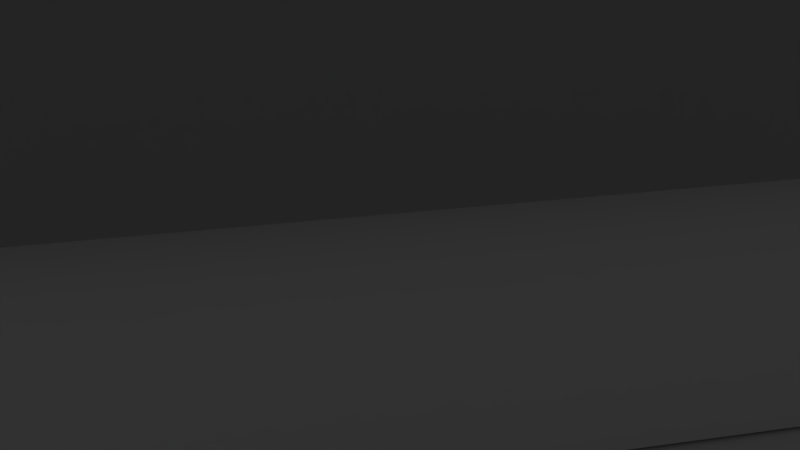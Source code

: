# Source: level0_3.blend  (saved by Blender 2.73.0; exported with 4.5.12 LTS)
import bpy
from mathutils import Matrix  # noqa: F401  (used for matrix-valued properties, if any)

bpy.ops.wm.read_factory_settings(use_empty=True)
scene = bpy.context.scene
scene.name = 'Scene'

# ---- collections
col_collection_1 = bpy.data.collections.new('Collection 1'); scene.collection.children.link(col_collection_1)

# ---- materials (node trees are filled in below, after node groups)
mat_0_3_pillar_green = bpy.data.materials.new('0-3_pillar_green')
mat_0_3_pillar_green.alpha_threshold = 0.0
mat_0_3_pillar_green.use_transparent_shadow = False
mat_0_3_pillar_green.diffuse_color = (0.1002, 0.533, 0.1827, 1.0)
mat_0_3_pillar_green.roughness = 0.5
mat_0_3_pillar_green.line_color = (0.0, 0.0, 0.0, 1.0)
mat_0_3_floor = bpy.data.materials.new('0-3_floor')
mat_0_3_floor.alpha_threshold = 0.0
mat_0_3_floor.use_transparent_shadow = False
mat_0_3_floor.roughness = 0.5
mat_0_3_upper_wall = bpy.data.materials.new('0-3_upper_wall')
mat_0_3_upper_wall.alpha_threshold = 0.0
mat_0_3_upper_wall.use_transparent_shadow = False
mat_0_3_upper_wall.diffuse_color = (0.3672, 0.3672, 0.3672, 1.0)
mat_0_3_upper_wall.roughness = 0.5
mat_0_3_pillar_green_top = bpy.data.materials.new('0-3_pillar_green_top')
mat_0_3_pillar_green_top.alpha_threshold = 0.0
mat_0_3_pillar_green_top.use_transparent_shadow = False
mat_0_3_pillar_green_top.diffuse_color = (0.686, 0.686, 0.686, 1.0)
mat_0_3_pillar_green_top.roughness = 0.5
mat_0_3_lower_wall = bpy.data.materials.new('0-3_lower_wall')
mat_0_3_lower_wall.alpha_threshold = 0.0
mat_0_3_lower_wall.use_transparent_shadow = False
mat_0_3_lower_wall.diffuse_color = (0.723, 0.723, 0.723, 1.0)
mat_0_3_lower_wall.roughness = 0.5

# ---- material node trees

# ---- world
world_world = bpy.data.worlds.new('World'); scene.world = world_world
world_world.color = (0.05088, 0.05088, 0.05088)
world_world.use_sun_shadow = False
world_world.sun_shadow_jitter_overblur = 0.0
world_world.cycles.sampling_method = 'MANUAL'
world_world.cycles.sample_map_resolution = 256

# ---- cameras
cam_camera = bpy.data.cameras.new('Camera')
cam_camera.clip_end = 100.0
cam_camera.lens = 35.0
cam_camera.sensor_width = 32.0
cam_camera.sensor_height = 18.0
cam_camera.ortho_scale = 7.314
cam_camera.dof.focus_distance = 0.0
cam_camera.dof.aperture_fstop = 128.0

# ---- lights
light_lamp = bpy.data.lights.new('Lamp', 'POINT')
light_lamp.transmission_factor = 0.0
light_lamp.cutoff_distance = 30.0
light_lamp.energy = 100.0
light_lamp.shadow_buffer_clip_start = 1.001
light_lamp.shadow_soft_size = 0.1
light_lamp.shadow_maximum_resolution = 0.006
light_lamp.use_absolute_resolution = True
light_lamp.cycles.use_multiple_importance_sampling = False

# ---- meshes
me_cube_000 = bpy.data.meshes.new('Cube.000')
me_cube_000.from_pydata([(4.588, 2.622, -1.0), (-0.137, -4.702, -1.0), (-4.868, 2.643, -1.0), (4.588, 2.622, 0.9849), (-0.137, -4.702, 0.9849), (-4.868, 2.643, 0.9849), (-0.1401, 2.632, -1.0), (-0.1401, 2.632, 0.9849)], [], [(6, 7, 5, 2), (1, 4, 3, 0), (2, 5, 4, 1), (4, 5, 7, 3), (0, 3, 7, 6)])
me_cube_000.polygons.foreach_set('use_smooth', [True] * 5)
me_cube_000.materials.append(mat_0_3_pillar_green)
me_cube_000.use_remesh_preserve_volume = False
me_cube_000.use_remesh_preserve_attributes = False
me_cube_000.use_mirror_vertex_groups = False
me_cube_000.update()
me_plane_001 = bpy.data.meshes.new('Plane.001')
me_plane_001.from_pydata([(-0.88, -0.9007, 0.0), (0.8593, -0.9007, 0.0), (-0.88, 0.8386, 0.0), (0.8593, 0.8386, 0.0), (-0.88, -0.9007, -0.03747), (0.8593, -0.9007, -0.03747), (-0.88, 0.8386, -0.03747), (0.8593, 0.8386, -0.03747)], [], [(0, 1, 3, 2), (0, 2, 6, 4), (1, 0, 4, 5), (3, 1, 5, 7), (2, 3, 7, 6)])
_uv = me_plane_001.uv_layers.new(name='UVMap')
_uv.uv.foreach_set('vector', [0.0001, 9.998e-05, 0.9999, 9.998e-05, 0.9999, 0.9999, 9.998e-05, 0.9999, 0.0001, 9.998e-05, 9.998e-05, 0.9999, 9.998e-05, 0.9999, 0.0001, 9.998e-05, 0.9999, 9.998e-05, 0.0001, 9.998e-05, 0.0001, 9.998e-05, 0.9999, 9.998e-05, 0.9999, 0.9999, 0.9999, 9.998e-05, 0.9999, 9.998e-05, 0.9999, 0.9999, 9.998e-05, 0.9999, 0.9999, 0.9999, 0.9999, 0.9999, 9.998e-05, 0.9999])
me_plane_001.materials.append(mat_0_3_floor)
me_plane_001.use_remesh_preserve_volume = False
me_plane_001.use_remesh_preserve_attributes = False
me_plane_001.use_mirror_vertex_groups = False
me_plane_001.update()
me_cube_003 = bpy.data.meshes.new('Cube.003')
me_cube_003.from_pydata([(-0.6523, -0.6029, -1.0), (-1.074, 0.974, -1.0), (1.083, 0.9656, -1.0), (-0.3355, -1.276, -1.0), (-0.6523, -0.6029, 1.0), (-1.074, 0.974, 1.0), (1.083, 0.9656, 1.0), (-0.3355, -1.276, 1.0), (-0.3682, -0.1944, 1.0), (-0.3682, -0.1944, -1.0), (-0.5317, -0.6211, -1.0), (-0.9064, 0.8814, -1.0), (0.8918, 0.8668, -1.0), (-0.3264, -1.073, -1.0), (-0.5317, -0.6211, 1.0), (-0.9064, 0.8814, 1.0), (0.8918, 0.8668, 1.0), (-0.3264, -1.073, 1.0), (-0.2608, -0.1987, 1.0), (-0.2608, -0.1987, -1.0)], [], [(8, 5, 1, 9), (5, 6, 2, 1), (6, 7, 3, 2), (7, 4, 0, 3), (4, 8, 9, 0), (19, 11, 15, 18), (11, 12, 16, 15), (12, 13, 17, 16), (13, 10, 14, 17), (10, 19, 18, 14), (5, 8, 18, 15), (6, 5, 15, 16), (7, 6, 16, 17), (4, 7, 17, 14), (8, 4, 14, 18)])
me_cube_003.materials.append(mat_0_3_upper_wall)
me_cube_003.use_remesh_preserve_volume = False
me_cube_003.use_remesh_preserve_attributes = False
me_cube_003.use_mirror_vertex_groups = False
me_cube_003.update()
me_cube_002 = bpy.data.meshes.new('Cube.002')
me_cube_002.from_pydata([(-0.5771, -2.977, 0.9152), (-3.905, 2.126, 0.9152), (3.627, 2.126, 0.9152), (0.2985, -2.977, 0.9152), (-0.5771, -2.977, 4.004), (-3.905, 2.126, 4.004), (3.627, 2.126, 4.004), (0.2985, -2.977, 4.004), (-0.5771, -2.977, 2.162), (-3.905, 2.126, 2.162), (3.627, 2.126, 2.162), (0.2985, -2.977, 2.162), (-3.2, 1.045, 4.004), (-3.2, 1.045, 0.9152), (2.922, 1.045, 4.004), (2.922, 1.045, 0.9152), (2.922, 1.045, 2.162), (-3.2, 1.045, 2.162), (-1.889, -0.9656, 0.9152), (1.61, -0.9656, 4.004), (-1.889, -0.9656, 2.162), (-1.889, -0.9656, 4.004), (1.61, -0.9656, 0.9152), (1.61, -0.9656, 2.162), (-0.5771, -2.977, 3.373), (-3.905, 2.126, 3.373), (3.627, 2.126, 3.373), (0.2985, -2.977, 3.373), (-3.2, 1.045, 3.373), (2.922, 1.045, 3.373), (-1.889, -0.9656, 3.373), (1.61, -0.9656, 3.373), (2.003, -0.785, 2.346), (2.915, 0.6128, 2.346), (2.915, 0.6128, 3.188), (2.003, -0.785, 3.188), (-3.905, 2.126, 1.184), (3.627, 2.126, 1.184), (0.2985, -2.977, 1.184), (-0.5771, -2.977, 1.184), (2.922, 1.045, 1.184), (-3.2, 1.045, 1.184), (-1.889, -0.9656, 1.184), (1.61, -0.9656, 1.184), (-2.825, 0.9726, 2.053), (-1.804, -0.5924, 2.053), (-2.825, 0.9726, 1.292), (-1.804, -0.5924, 1.292)], [], [(41, 36, 1, 13), (36, 37, 2, 1), (43, 38, 3, 22), (38, 39, 0, 3), (14, 6, 5, 12), (27, 24, 8, 11), (31, 27, 11, 23), (25, 26, 10, 9), (28, 25, 9, 17), (30, 28, 17, 20), (26, 29, 16, 10), (19, 14, 12, 21), (37, 40, 15, 2), (42, 41, 13, 18), (39, 42, 18, 0), (7, 19, 21, 4), (24, 30, 20, 8), (29, 31, 35, 34), (40, 43, 22, 15), (14, 19, 31, 29), (4, 21, 30, 24), (6, 14, 29, 26), (21, 12, 28, 30), (12, 5, 25, 28), (5, 6, 26, 25), (19, 7, 27, 31), (7, 4, 24, 27), (34, 35, 32, 33), (31, 23, 32, 35), (16, 29, 34, 33), (23, 16, 33, 32), (16, 23, 43, 40), (8, 20, 42, 39), (41, 42, 47, 46), (10, 16, 40, 37), (11, 8, 39, 38), (23, 11, 38, 43), (9, 10, 37, 36), (17, 9, 36, 41), (45, 44, 46, 47), (42, 20, 45, 47), (17, 41, 46, 44), (20, 17, 44, 45)])
me_cube_002.materials.append(mat_0_3_pillar_green_top)
me_cube_002.use_remesh_preserve_volume = False
me_cube_002.use_remesh_preserve_attributes = False
me_cube_002.use_mirror_vertex_groups = False
me_cube_002.update()
me_cube_001 = bpy.data.meshes.new('Cube.001')
me_cube_001.from_pydata([(-0.7803, -0.7724, -1.0), (-1.311, 1.155, -1.0), (1.302, 1.149, -1.0), (-0.4237, -1.493, -1.0), (-0.7803, -0.7724, 1.0), (-1.311, 1.155, 1.0), (1.302, 1.149, 1.0), (-0.4237, -1.493, 1.0), (-0.4129, -0.2558, 1.0), (-0.4129, -0.2558, -1.0), (-0.5823, -0.7879, -1.0), (-1.013, 0.987, -1.0), (0.987, 0.987, -1.0), (-0.405, -1.166, -1.0), (-0.5823, -0.7879, 1.0), (-1.013, 0.987, 1.0), (0.987, 0.987, 1.0), (-0.405, -1.166, 1.0), (-0.2145, -0.2479, 1.0), (-0.2145, -0.2479, -1.0)], [], [(8, 5, 1, 9), (5, 6, 2, 1), (6, 7, 3, 2), (7, 4, 0, 3), (4, 8, 9, 0), (19, 11, 15, 18), (11, 12, 16, 15), (12, 13, 17, 16), (13, 10, 14, 17), (10, 19, 18, 14), (5, 8, 18, 15), (6, 5, 15, 16), (7, 6, 16, 17), (4, 7, 17, 14), (8, 4, 14, 18)])
me_cube_001.materials.append(mat_0_3_lower_wall)
me_cube_001.use_remesh_preserve_volume = False
me_cube_001.use_remesh_preserve_attributes = False
me_cube_001.use_mirror_vertex_groups = False
me_cube_001.update()

# ---- objects
ob_0_3_pillar_green = bpy.data.objects.new('0-3_pillar_green', me_cube_000)
ob_0_3_floor = bpy.data.objects.new('0-3_floor', me_plane_001)
ob_0_3_upper_wall = bpy.data.objects.new('0-3_upper_wall', me_cube_003)
ob_0_3_pillar_green_top = bpy.data.objects.new('0-3_pillar_green_top', me_cube_002)
ob_0_3_lower_wall = bpy.data.objects.new('0-3_lower_wall', me_cube_001)
ob_lamp = bpy.data.objects.new('Lamp', light_lamp)
ob_camera = bpy.data.objects.new('Camera', cam_camera)

# ---- transforms, parenting, visibility, modifiers, constraints
ob_0_3_pillar_green.location = (0.0, 4.171, 1.0)
ob_0_3_pillar_green.scale = (1.0, 1.0, 1.299)
ob_0_3_pillar_green.lineart.crease_threshold = 0.0
_m = ob_0_3_pillar_green.modifiers.new('EdgeSplit', 'EDGE_SPLIT')
ob_0_3_floor.location = (0.0, 0.0, 0.0)
ob_0_3_floor.scale = (12.44, 12.44, 12.44)
ob_0_3_floor.lineart.crease_threshold = 0.0
ob_0_3_upper_wall.location = (0.0, -0.1091, 4.158)
ob_0_3_upper_wall.scale = (11.61, 11.18, 1.345)
ob_0_3_upper_wall.lineart.crease_threshold = 0.0
ob_0_3_pillar_green_top.location = (0.0, 4.171, 1.0)
ob_0_3_pillar_green_top.scale = (1.0, 1.0, 1.299)
ob_0_3_pillar_green_top.lineart.crease_threshold = 0.0
ob_0_3_lower_wall.location = (0.0, 0.0, 2.24)
ob_0_3_lower_wall.scale = (9.0, 9.0, 2.205)
ob_0_3_lower_wall.lineart.crease_threshold = 0.0
ob_lamp.location = (-8.06, 8.242, 1.329)
ob_lamp.rotation_euler = (0.6503, 0.05522, 1.866)
ob_lamp.lock_rotations_4d = False
ob_lamp.empty_display_type = 'ARROWS'
ob_lamp.color = (0.0, 0.0, 0.0, 0.0)
ob_lamp.lineart.crease_threshold = 0.0
ob_camera.location = (7.481, -6.508, 5.344)
ob_camera.rotation_euler = (1.109, 0.01082, 0.8149)
ob_camera.lock_rotations_4d = False
ob_camera.empty_display_type = 'ARROWS'
ob_camera.color = (0.0, 0.0, 0.0, 0.0)
ob_camera.display_type = 'WIRE'
ob_camera.lineart.crease_threshold = 0.0

# ---- collection membership
col_collection_1.objects.link(ob_0_3_pillar_green)
col_collection_1.objects.link(ob_0_3_floor)
col_collection_1.objects.link(ob_0_3_upper_wall)
col_collection_1.objects.link(ob_0_3_pillar_green_top)
col_collection_1.objects.link(ob_0_3_lower_wall)
col_collection_1.objects.link(ob_lamp)
col_collection_1.objects.link(ob_camera)

# ---- scene / render settings (as saved in the file)
scene.camera = ob_camera
scene.frame_start = 1; scene.frame_end = 250; scene.frame_set(1)
scene.render.engine = 'BLENDER_EEVEE_NEXT'
scene.render.image_settings.color_mode = 'RGB'
scene.render.image_settings.compression = 90
scene.render.resolution_percentage = 50
scene.render.dither_intensity = 0.0
scene.cycles.use_denoising = False
scene.cycles.samples = 10
scene.cycles.sampling_pattern = 'TABULATED_SOBOL'
scene.cycles.light_sampling_threshold = 0.0
scene.cycles.use_adaptive_sampling = False
scene.cycles.use_light_tree = False
scene.cycles.blur_glossy = 0.0
scene.cycles.volume_bounces = 1
scene.cycles.pixel_filter_type = 'GAUSSIAN'
scene.cycles.sample_clamp_indirect = 0.0
scene.view_settings.view_transform = 'Standard'
scene.unit_settings.scale_length = 0.01
bpy.context.view_layer.update()
